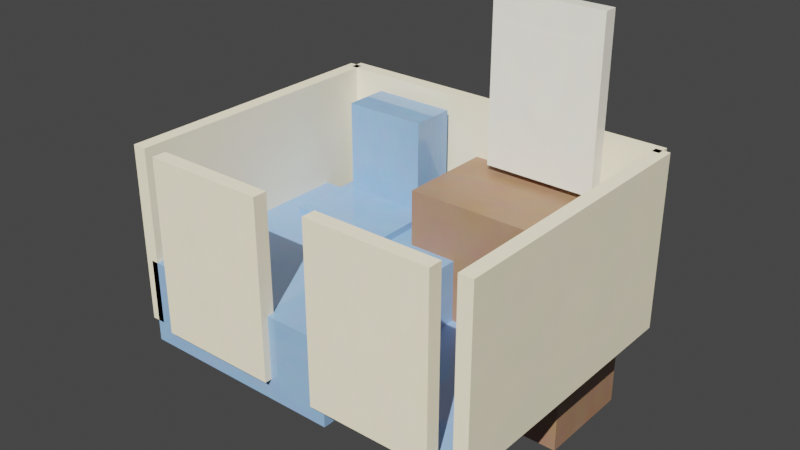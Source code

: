 # Source: boq_professional_50f30361-9a82-452a-883c-b801a2484ca3.blend  (saved by Blender 4.4.32; exported with 4.5.12 LTS)
import bpy
from mathutils import Matrix  # noqa: F401  (used for matrix-valued properties, if any)

bpy.ops.wm.read_factory_settings(use_empty=True)
scene = bpy.context.scene
scene.name = 'Scene'

# ---- collections
col_collection = bpy.data.collections.new('Collection'); scene.collection.children.link(col_collection)

# ---- materials (node trees are filled in below, after node groups)
mat_ceramicblue = bpy.data.materials.new('CeramicBlue')
mat_warmbeige = bpy.data.materials.new('WarmBeige')
mat_marblewhite = bpy.data.materials.new('MarbleWhite')
mat_walnutwood = bpy.data.materials.new('WalnutWood')
mat_clearglass = bpy.data.materials.new('ClearGlass')

# ---- material node trees
mat_ceramicblue.use_nodes = True; mat_ceramicblue.node_tree.nodes.clear()
_N = mat_ceramicblue.node_tree.nodes; _L = mat_ceramicblue.node_tree.links
n0 = _N.new('ShaderNodeBsdfPrincipled'); n0.name = 'Principled BSDF'; n0.location = (0, 0)
n0.inputs[2].default_value = 0.05
n0.inputs[3].default_value = 1.45
n1 = _N.new('ShaderNodeTexNoise'); n1.name = 'Noise Texture'; n1.location = (-400, 0)
n1.inputs[3].default_value = 15.0
n2 = _N.new('ShaderNodeMixRGB'); n2.name = 'Mix (Legacy)'; n2.location = (-200, 0)
n2.inputs[0].default_value = 0.1
n2.inputs[1].default_value = (0.2, 0.4, 0.8, 1.0)
n3 = _N.new('ShaderNodeOutputMaterial'); n3.name = 'Material Output'; n3.location = (200, 0)
_L.new(n1.outputs[1], n2.inputs[2])
_L.new(n2.outputs[0], n0.inputs[0])
_L.new(n0.outputs[0], n3.inputs[0])
n3.is_active_output = True
mat_warmbeige.use_nodes = True; mat_warmbeige.node_tree.nodes.clear()
_N = mat_warmbeige.node_tree.nodes; _L = mat_warmbeige.node_tree.links
n0 = _N.new('ShaderNodeBsdfPrincipled'); n0.name = 'Principled BSDF'; n0.location = (0, 0)
n0.inputs[2].default_value = 0.7
n0.inputs[3].default_value = 1.45
n1 = _N.new('ShaderNodeTexNoise'); n1.name = 'Noise Texture'; n1.location = (-400, 0)
n1.inputs[3].default_value = 15.0
n2 = _N.new('ShaderNodeMixRGB'); n2.name = 'Mix (Legacy)'; n2.location = (-200, 0)
n2.inputs[0].default_value = 0.1
n2.inputs[1].default_value = (0.9, 0.85, 0.7, 1.0)
n3 = _N.new('ShaderNodeOutputMaterial'); n3.name = 'Material Output'; n3.location = (200, 0)
_L.new(n1.outputs[1], n2.inputs[2])
_L.new(n2.outputs[0], n0.inputs[0])
_L.new(n0.outputs[0], n3.inputs[0])
n3.is_active_output = True
mat_marblewhite.use_nodes = True; mat_marblewhite.node_tree.nodes.clear()
_N = mat_marblewhite.node_tree.nodes; _L = mat_marblewhite.node_tree.links
n0 = _N.new('ShaderNodeBsdfPrincipled'); n0.name = 'Principled BSDF'; n0.location = (0, 0)
n0.inputs[2].default_value = 0.05
n0.inputs[3].default_value = 1.45
n1 = _N.new('ShaderNodeTexNoise'); n1.name = 'Noise Texture'; n1.location = (-400, 0)
n1.inputs[3].default_value = 15.0
n2 = _N.new('ShaderNodeMixRGB'); n2.name = 'Mix (Legacy)'; n2.location = (-200, 0)
n2.inputs[0].default_value = 0.1
n2.inputs[1].default_value = (0.95, 0.95, 0.9, 1.0)
n3 = _N.new('ShaderNodeOutputMaterial'); n3.name = 'Material Output'; n3.location = (200, 0)
_L.new(n1.outputs[1], n2.inputs[2])
_L.new(n2.outputs[0], n0.inputs[0])
_L.new(n0.outputs[0], n3.inputs[0])
n3.is_active_output = True
mat_walnutwood.use_nodes = True; mat_walnutwood.node_tree.nodes.clear()
_N = mat_walnutwood.node_tree.nodes; _L = mat_walnutwood.node_tree.links
n0 = _N.new('ShaderNodeBsdfPrincipled'); n0.name = 'Principled BSDF'; n0.location = (0, 0)
n0.inputs[2].default_value = 0.35
n0.inputs[3].default_value = 1.45
n1 = _N.new('ShaderNodeTexNoise'); n1.name = 'Noise Texture'; n1.location = (-400, 0)
n1.inputs[3].default_value = 15.0
n2 = _N.new('ShaderNodeMixRGB'); n2.name = 'Mix (Legacy)'; n2.location = (-200, 0)
n2.inputs[0].default_value = 0.1
n2.inputs[1].default_value = (0.3, 0.15, 0.08, 1.0)
n3 = _N.new('ShaderNodeOutputMaterial'); n3.name = 'Material Output'; n3.location = (200, 0)
_L.new(n1.outputs[1], n2.inputs[2])
_L.new(n2.outputs[0], n0.inputs[0])
_L.new(n0.outputs[0], n3.inputs[0])
n3.is_active_output = True
mat_clearglass.use_nodes = True; mat_clearglass.node_tree.nodes.clear()
_N = mat_clearglass.node_tree.nodes; _L = mat_clearglass.node_tree.links
n0 = _N.new('ShaderNodeBsdfPrincipled'); n0.name = 'Principled BSDF'; n0.location = (0, 0)
n0.inputs[2].default_value = 0.0
n0.inputs[3].default_value = 1.45
n1 = _N.new('ShaderNodeTexNoise'); n1.name = 'Noise Texture'; n1.location = (-400, 0)
n1.inputs[3].default_value = 15.0
n2 = _N.new('ShaderNodeMixRGB'); n2.name = 'Mix (Legacy)'; n2.location = (-200, 0)
n2.inputs[0].default_value = 0.1
n2.inputs[1].default_value = (0.9, 0.9, 0.9, 1.0)
n3 = _N.new('ShaderNodeOutputMaterial'); n3.name = 'Material Output'; n3.location = (200, 0)
_L.new(n1.outputs[1], n2.inputs[2])
_L.new(n2.outputs[0], n0.inputs[0])
_L.new(n0.outputs[0], n3.inputs[0])
n3.is_active_output = True

# ---- world
world_world = bpy.data.worlds.new('World'); scene.world = world_world
world_world.use_nodes = True; world_world.node_tree.nodes.clear()
_N = world_world.node_tree.nodes; _L = world_world.node_tree.links
n0 = _N.new('ShaderNodeOutputWorld'); n0.name = 'World Output'; n0.location = (300, 300)
n1 = _N.new('ShaderNodeBackground'); n1.name = 'Background'; n1.location = (10, 300)
n1.inputs[0].default_value = (0.05088, 0.05088, 0.05088, 1.0)
_L.new(n1.outputs[0], n0.inputs[0])
n0.is_active_output = True
world_world.color = (0.05088, 0.05088, 0.05088)
world_world.sun_shadow_jitter_overblur = 0.0

# ---- cameras
cam_camera_001 = bpy.data.cameras.new('Camera.001')
cam_camera_001.lens = 35.0
cam_camera_001.dof.use_dof = True

# ---- lights
light_sun = bpy.data.lights.new('Sun', 'SUN')
light_sun.color = (1.0, 0.95, 0.8)
light_sun.energy = 5.0
light_area = bpy.data.lights.new('Area', 'AREA')
light_area.energy = 200.0
light_area.size = 8.0
light_area.size_y = 1.0
light_area_001 = bpy.data.lights.new('Area.001', 'AREA')
light_area_001.color = (0.9, 0.9, 1.0)
light_area_001.energy = 100.0
light_area_001.size = 6.0
light_area_001.size_y = 1.0

# ---- meshes
me_plane = bpy.data.meshes.new('Plane')
me_plane.from_pydata([(-0.5, -0.5, 0.0), (0.5, -0.5, 0.0), (-0.5, 0.5, 0.0), (0.5, 0.5, 0.0)], [], [(0, 1, 3, 2)])
_uv = me_plane.uv_layers.new(name='UVMap')
_uv.uv.foreach_set('vector', [0.0, 0.0, 1.0, 0.0, 1.0, 1.0, 0.0, 1.0])
me_plane.materials.append(mat_ceramicblue)
me_plane.update()
me_cube_001 = bpy.data.meshes.new('Cube.001')
me_cube_001.from_pydata([(-1.0, -1.0, -1.0), (-1.0, -1.0, 1.0), (-1.0, 1.0, -1.0), (-1.0, 1.0, 1.0), (1.0, -1.0, -1.0), (1.0, -1.0, 1.0), (1.0, 1.0, -1.0), (1.0, 1.0, 1.0)], [], [(0, 1, 3, 2), (2, 3, 7, 6), (6, 7, 5, 4), (4, 5, 1, 0), (2, 6, 4, 0), (7, 3, 1, 5)])
_uv = me_cube_001.uv_layers.new(name='UVMap')
_uv.uv.foreach_set('vector', [0.375, 0.0, 0.625, 0.0, 0.625, 0.25, 0.375, 0.25, 0.375, 0.25, 0.625, 0.25, 0.625, 0.5, 0.375, 0.5, 0.375, 0.5, 0.625, 0.5, 0.625, 0.75, 0.375, 0.75, 0.375, 0.75, 0.625, 0.75, 0.625, 1.0, 0.375, 1.0, 0.125, 0.5, 0.375, 0.5, 0.375, 0.75, 0.125, 0.75, 0.625, 0.5, 0.875, 0.5, 0.875, 0.75, 0.625, 0.75])
me_cube_001.materials.append(mat_warmbeige)
me_cube_001.update()
me_cube_002 = bpy.data.meshes.new('Cube.002')
me_cube_002.from_pydata([(-1.0, -1.0, -1.0), (-1.0, -1.0, 1.0), (-1.0, 1.0, -1.0), (-1.0, 1.0, 1.0), (1.0, -1.0, -1.0), (1.0, -1.0, 1.0), (1.0, 1.0, -1.0), (1.0, 1.0, 1.0)], [], [(0, 1, 3, 2), (2, 3, 7, 6), (6, 7, 5, 4), (4, 5, 1, 0), (2, 6, 4, 0), (7, 3, 1, 5)])
_uv = me_cube_002.uv_layers.new(name='UVMap')
_uv.uv.foreach_set('vector', [0.375, 0.0, 0.625, 0.0, 0.625, 0.25, 0.375, 0.25, 0.375, 0.25, 0.625, 0.25, 0.625, 0.5, 0.375, 0.5, 0.375, 0.5, 0.625, 0.5, 0.625, 0.75, 0.375, 0.75, 0.375, 0.75, 0.625, 0.75, 0.625, 1.0, 0.375, 1.0, 0.125, 0.5, 0.375, 0.5, 0.375, 0.75, 0.125, 0.75, 0.625, 0.5, 0.875, 0.5, 0.875, 0.75, 0.625, 0.75])
me_cube_002.materials.append(mat_warmbeige)
me_cube_002.update()
me_cube_003 = bpy.data.meshes.new('Cube.003')
me_cube_003.from_pydata([(-1.0, -1.0, -1.0), (-1.0, -1.0, 1.0), (-1.0, 1.0, -1.0), (-1.0, 1.0, 1.0), (1.0, -1.0, -1.0), (1.0, -1.0, 1.0), (1.0, 1.0, -1.0), (1.0, 1.0, 1.0)], [], [(0, 1, 3, 2), (2, 3, 7, 6), (6, 7, 5, 4), (4, 5, 1, 0), (2, 6, 4, 0), (7, 3, 1, 5)])
_uv = me_cube_003.uv_layers.new(name='UVMap')
_uv.uv.foreach_set('vector', [0.375, 0.0, 0.625, 0.0, 0.625, 0.25, 0.375, 0.25, 0.375, 0.25, 0.625, 0.25, 0.625, 0.5, 0.375, 0.5, 0.375, 0.5, 0.625, 0.5, 0.625, 0.75, 0.375, 0.75, 0.375, 0.75, 0.625, 0.75, 0.625, 1.0, 0.375, 1.0, 0.125, 0.5, 0.375, 0.5, 0.375, 0.75, 0.125, 0.75, 0.625, 0.5, 0.875, 0.5, 0.875, 0.75, 0.625, 0.75])
me_cube_003.materials.append(mat_warmbeige)
me_cube_003.update()
me_cube_004 = bpy.data.meshes.new('Cube.004')
me_cube_004.from_pydata([(-1.0, -1.0, -1.0), (-1.0, -1.0, 1.0), (-1.0, 1.0, -1.0), (-1.0, 1.0, 1.0), (1.0, -1.0, -1.0), (1.0, -1.0, 1.0), (1.0, 1.0, -1.0), (1.0, 1.0, 1.0)], [], [(0, 1, 3, 2), (2, 3, 7, 6), (6, 7, 5, 4), (4, 5, 1, 0), (2, 6, 4, 0), (7, 3, 1, 5)])
_uv = me_cube_004.uv_layers.new(name='UVMap')
_uv.uv.foreach_set('vector', [0.375, 0.0, 0.625, 0.0, 0.625, 0.25, 0.375, 0.25, 0.375, 0.25, 0.625, 0.25, 0.625, 0.5, 0.375, 0.5, 0.375, 0.5, 0.625, 0.5, 0.625, 0.75, 0.375, 0.75, 0.375, 0.75, 0.625, 0.75, 0.625, 1.0, 0.375, 1.0, 0.125, 0.5, 0.375, 0.5, 0.375, 0.75, 0.125, 0.75, 0.625, 0.5, 0.875, 0.5, 0.875, 0.75, 0.625, 0.75])
me_cube_004.materials.append(mat_warmbeige)
me_cube_004.update()
me_cube_005 = bpy.data.meshes.new('Cube.005')
me_cube_005.from_pydata([(-1.0, -1.0, -1.0), (-1.0, -1.0, 1.0), (-1.0, 1.0, -1.0), (-1.0, 1.0, 1.0), (1.0, -1.0, -1.0), (1.0, -1.0, 1.0), (1.0, 1.0, -1.0), (1.0, 1.0, 1.0)], [], [(0, 1, 3, 2), (2, 3, 7, 6), (6, 7, 5, 4), (4, 5, 1, 0), (2, 6, 4, 0), (7, 3, 1, 5)])
_uv = me_cube_005.uv_layers.new(name='UVMap')
_uv.uv.foreach_set('vector', [0.375, 0.0, 0.625, 0.0, 0.625, 0.25, 0.375, 0.25, 0.375, 0.25, 0.625, 0.25, 0.625, 0.5, 0.375, 0.5, 0.375, 0.5, 0.625, 0.5, 0.625, 0.75, 0.375, 0.75, 0.375, 0.75, 0.625, 0.75, 0.625, 1.0, 0.375, 1.0, 0.125, 0.5, 0.375, 0.5, 0.375, 0.75, 0.125, 0.75, 0.625, 0.5, 0.875, 0.5, 0.875, 0.75, 0.625, 0.75])
me_cube_005.materials.append(mat_warmbeige)
me_cube_005.update()
me_cube_006 = bpy.data.meshes.new('Cube.006')
me_cube_006.from_pydata([(-1.0, -1.0, -1.0), (-1.0, -1.0, 1.0), (-1.0, 1.0, -1.0), (-1.0, 1.0, 1.0), (1.0, -1.0, -1.0), (1.0, -1.0, 1.0), (1.0, 1.0, -1.0), (1.0, 1.0, 1.0)], [], [(0, 1, 3, 2), (2, 3, 7, 6), (6, 7, 5, 4), (4, 5, 1, 0), (2, 6, 4, 0), (7, 3, 1, 5)])
_uv = me_cube_006.uv_layers.new(name='UVMap')
_uv.uv.foreach_set('vector', [0.375, 0.0, 0.625, 0.0, 0.625, 0.25, 0.375, 0.25, 0.375, 0.25, 0.625, 0.25, 0.625, 0.5, 0.375, 0.5, 0.375, 0.5, 0.625, 0.5, 0.625, 0.75, 0.375, 0.75, 0.375, 0.75, 0.625, 0.75, 0.625, 1.0, 0.375, 1.0, 0.125, 0.5, 0.375, 0.5, 0.375, 0.75, 0.125, 0.75, 0.625, 0.5, 0.875, 0.5, 0.875, 0.75, 0.625, 0.75])
me_cube_006.materials.append(mat_ceramicblue)
me_cube_006.update()
me_cube_007 = bpy.data.meshes.new('Cube.007')
me_cube_007.from_pydata([(-1.0, -1.0, -1.0), (-1.0, -1.0, 1.0), (-1.0, 1.0, -1.0), (-1.0, 1.0, 1.0), (1.0, -1.0, -1.0), (1.0, -1.0, 1.0), (1.0, 1.0, -1.0), (1.0, 1.0, 1.0)], [], [(0, 1, 3, 2), (2, 3, 7, 6), (6, 7, 5, 4), (4, 5, 1, 0), (2, 6, 4, 0), (7, 3, 1, 5)])
_uv = me_cube_007.uv_layers.new(name='UVMap')
_uv.uv.foreach_set('vector', [0.375, 0.0, 0.625, 0.0, 0.625, 0.25, 0.375, 0.25, 0.375, 0.25, 0.625, 0.25, 0.625, 0.5, 0.375, 0.5, 0.375, 0.5, 0.625, 0.5, 0.625, 0.75, 0.375, 0.75, 0.375, 0.75, 0.625, 0.75, 0.625, 1.0, 0.375, 1.0, 0.125, 0.5, 0.375, 0.5, 0.375, 0.75, 0.125, 0.75, 0.625, 0.5, 0.875, 0.5, 0.875, 0.75, 0.625, 0.75])
me_cube_007.materials.append(mat_ceramicblue)
me_cube_007.update()
me_cube_008 = bpy.data.meshes.new('Cube.008')
me_cube_008.from_pydata([(-1.0, -1.0, -1.0), (-1.0, -1.0, 1.0), (-1.0, 1.0, -1.0), (-1.0, 1.0, 1.0), (1.0, -1.0, -1.0), (1.0, -1.0, 1.0), (1.0, 1.0, -1.0), (1.0, 1.0, 1.0)], [], [(0, 1, 3, 2), (2, 3, 7, 6), (6, 7, 5, 4), (4, 5, 1, 0), (2, 6, 4, 0), (7, 3, 1, 5)])
_uv = me_cube_008.uv_layers.new(name='UVMap')
_uv.uv.foreach_set('vector', [0.375, 0.0, 0.625, 0.0, 0.625, 0.25, 0.375, 0.25, 0.375, 0.25, 0.625, 0.25, 0.625, 0.5, 0.375, 0.5, 0.375, 0.5, 0.625, 0.5, 0.625, 0.75, 0.375, 0.75, 0.375, 0.75, 0.625, 0.75, 0.625, 1.0, 0.375, 1.0, 0.125, 0.5, 0.375, 0.5, 0.375, 0.75, 0.125, 0.75, 0.625, 0.5, 0.875, 0.5, 0.875, 0.75, 0.625, 0.75])
me_cube_008.materials.append(mat_marblewhite)
me_cube_008.update()
me_cube_009 = bpy.data.meshes.new('Cube.009')
me_cube_009.from_pydata([(-1.0, -1.0, -1.0), (-1.0, -1.0, 1.0), (-1.0, 1.0, -1.0), (-1.0, 1.0, 1.0), (1.0, -1.0, -1.0), (1.0, -1.0, 1.0), (1.0, 1.0, -1.0), (1.0, 1.0, 1.0)], [], [(0, 1, 3, 2), (2, 3, 7, 6), (6, 7, 5, 4), (4, 5, 1, 0), (2, 6, 4, 0), (7, 3, 1, 5)])
_uv = me_cube_009.uv_layers.new(name='UVMap')
_uv.uv.foreach_set('vector', [0.375, 0.0, 0.625, 0.0, 0.625, 0.25, 0.375, 0.25, 0.375, 0.25, 0.625, 0.25, 0.625, 0.5, 0.375, 0.5, 0.375, 0.5, 0.625, 0.5, 0.625, 0.75, 0.375, 0.75, 0.375, 0.75, 0.625, 0.75, 0.625, 1.0, 0.375, 1.0, 0.125, 0.5, 0.375, 0.5, 0.375, 0.75, 0.125, 0.75, 0.625, 0.5, 0.875, 0.5, 0.875, 0.75, 0.625, 0.75])
me_cube_009.materials.append(mat_walnutwood)
me_cube_009.update()
me_cube_010 = bpy.data.meshes.new('Cube.010')
me_cube_010.from_pydata([(-1.0, -1.0, -1.0), (-1.0, -1.0, 1.0), (-1.0, 1.0, -1.0), (-1.0, 1.0, 1.0), (1.0, -1.0, -1.0), (1.0, -1.0, 1.0), (1.0, 1.0, -1.0), (1.0, 1.0, 1.0)], [], [(0, 1, 3, 2), (2, 3, 7, 6), (6, 7, 5, 4), (4, 5, 1, 0), (2, 6, 4, 0), (7, 3, 1, 5)])
_uv = me_cube_010.uv_layers.new(name='UVMap')
_uv.uv.foreach_set('vector', [0.375, 0.0, 0.625, 0.0, 0.625, 0.25, 0.375, 0.25, 0.375, 0.25, 0.625, 0.25, 0.625, 0.5, 0.375, 0.5, 0.375, 0.5, 0.625, 0.5, 0.625, 0.75, 0.375, 0.75, 0.375, 0.75, 0.625, 0.75, 0.625, 1.0, 0.375, 1.0, 0.125, 0.5, 0.375, 0.5, 0.375, 0.75, 0.125, 0.75, 0.625, 0.5, 0.875, 0.5, 0.875, 0.75, 0.625, 0.75])
me_cube_010.materials.append(mat_clearglass)
me_cube_010.update()
me_cube_011 = bpy.data.meshes.new('Cube.011')
me_cube_011.from_pydata([(-1.0, -1.0, -1.0), (-1.0, -1.0, 1.0), (-1.0, 1.0, -1.0), (-1.0, 1.0, 1.0), (1.0, -1.0, -1.0), (1.0, -1.0, 1.0), (1.0, 1.0, -1.0), (1.0, 1.0, 1.0)], [], [(0, 1, 3, 2), (2, 3, 7, 6), (6, 7, 5, 4), (4, 5, 1, 0), (2, 6, 4, 0), (7, 3, 1, 5)])
_uv = me_cube_011.uv_layers.new(name='UVMap')
_uv.uv.foreach_set('vector', [0.375, 0.0, 0.625, 0.0, 0.625, 0.25, 0.375, 0.25, 0.375, 0.25, 0.625, 0.25, 0.625, 0.5, 0.375, 0.5, 0.375, 0.5, 0.625, 0.5, 0.625, 0.75, 0.375, 0.75, 0.375, 0.75, 0.625, 0.75, 0.625, 1.0, 0.375, 1.0, 0.125, 0.5, 0.375, 0.5, 0.375, 0.75, 0.125, 0.75, 0.625, 0.5, 0.875, 0.5, 0.875, 0.75, 0.625, 0.75])
me_cube_011.materials.append(mat_ceramicblue)
me_cube_011.update()

# ---- objects
ob_floor_tiny_bathroom = bpy.data.objects.new('Floor_tiny_bathroom', me_plane)
ob_backwall_tiny_bathroom = bpy.data.objects.new('BackWall_tiny_bathroom', me_cube_001)
ob_leftwall_tiny_bathroom = bpy.data.objects.new('LeftWall_tiny_bathroom', me_cube_002)
ob_rightwall_tiny_bathroom = bpy.data.objects.new('RightWall_tiny_bathroom', me_cube_003)
ob_frontwallleft_tiny_bathroom = bpy.data.objects.new('FrontWallLeft_tiny_bathroom', me_cube_004)
ob_frontwallright_tiny_bathroom = bpy.data.objects.new('FrontWallRight_tiny_bathroom', me_cube_005)
ob_toiletbase_tiny_bathroom = bpy.data.objects.new('ToiletBase_tiny_bathroom', me_cube_006)
ob_toilettank_tiny_bathroom = bpy.data.objects.new('ToiletTank_tiny_bathroom', me_cube_007)
ob_sink_tiny_bathroom = bpy.data.objects.new('Sink_tiny_bathroom', me_cube_008)
ob_vanity_tiny_bathroom = bpy.data.objects.new('Vanity_tiny_bathroom', me_cube_009)
ob_mirror_tiny_bathroom = bpy.data.objects.new('Mirror_tiny_bathroom', me_cube_010)
ob_bathtub_tiny_bathroom = bpy.data.objects.new('Bathtub_tiny_bathroom', me_cube_011)
ob_sun = bpy.data.objects.new('Sun', light_sun)
ob_area = bpy.data.objects.new('Area', light_area)
ob_area_001 = bpy.data.objects.new('Area.001', light_area_001)
ob_camera = bpy.data.objects.new('Camera', cam_camera_001)

# ---- transforms, parenting, visibility, modifiers, constraints
ob_floor_tiny_bathroom.location = (0.0, 0.0, 0.0)
ob_floor_tiny_bathroom.scale = (5.0, 4.0, 1.0)
ob_backwall_tiny_bathroom.location = (0.0, 2.0, 1.25)
ob_backwall_tiny_bathroom.scale = (2.5, 0.1, 1.25)
ob_leftwall_tiny_bathroom.location = (-2.5, 0.0, 1.25)
ob_leftwall_tiny_bathroom.scale = (0.1, 2.0, 1.25)
ob_rightwall_tiny_bathroom.location = (2.5, 0.0, 1.25)
ob_rightwall_tiny_bathroom.scale = (0.1, 2.0, 1.25)
ob_frontwallleft_tiny_bathroom.location = (-1.25, -2.0, 1.25)
ob_frontwallleft_tiny_bathroom.scale = (0.875, 0.1, 1.25)
ob_frontwallright_tiny_bathroom.location = (1.25, -2.0, 1.25)
ob_frontwallright_tiny_bathroom.scale = (0.875, 0.1, 1.25)
ob_toiletbase_tiny_bathroom.location = (-1.25, 1.0, 0.5)
ob_toiletbase_tiny_bathroom.scale = (0.75, 0.8, 0.5)
ob_toilettank_tiny_bathroom.location = (-1.25, 1.48, 1.5)
ob_toilettank_tiny_bathroom.scale = (0.6, 0.32, 0.8)
ob_sink_tiny_bathroom.location = (1.0, 1.2, 1.0)
ob_sink_tiny_bathroom.scale = (1.0, 0.6, 0.2)
ob_vanity_tiny_bathroom.location = (1.0, 1.2, 0.2)
ob_vanity_tiny_bathroom.scale = (1.2, 0.72, 1.5)
ob_mirror_tiny_bathroom.location = (1.0, 1.68, 3.0)
ob_mirror_tiny_bathroom.scale = (0.8, 0.1, 1.2)
ob_bathtub_tiny_bathroom.location = (-1.0, -0.4, 0.3)
ob_bathtub_tiny_bathroom.scale = (1.5, 1.6, 0.6)
ob_sun.location = (20.0, 20.0, 30.0)
ob_sun.rotation_euler = (0.8, 0.0, 0.5)
ob_area.location = (10.0, -10.0, 20.0)
ob_area_001.location = (-10.0, 10.0, 15.0)
ob_camera.location = (27.5, -18.0, 15.0)

# ---- collection membership
col_collection.objects.link(ob_floor_tiny_bathroom)
col_collection.objects.link(ob_backwall_tiny_bathroom)
col_collection.objects.link(ob_leftwall_tiny_bathroom)
col_collection.objects.link(ob_rightwall_tiny_bathroom)
col_collection.objects.link(ob_frontwallleft_tiny_bathroom)
col_collection.objects.link(ob_frontwallright_tiny_bathroom)
col_collection.objects.link(ob_toiletbase_tiny_bathroom)
col_collection.objects.link(ob_toilettank_tiny_bathroom)
col_collection.objects.link(ob_sink_tiny_bathroom)
col_collection.objects.link(ob_vanity_tiny_bathroom)
col_collection.objects.link(ob_mirror_tiny_bathroom)
col_collection.objects.link(ob_bathtub_tiny_bathroom)
col_collection.objects.link(ob_sun)
col_collection.objects.link(ob_area)
col_collection.objects.link(ob_area_001)
col_collection.objects.link(ob_camera)

# ---- scene / render settings (as saved in the file)
scene.frame_start = 1; scene.frame_end = 250; scene.frame_set(1)
scene.render.engine = 'CYCLES'
scene.render.resolution_x = 7680
scene.render.resolution_y = 4320
scene.render.use_persistent_data = True
scene.cycles.samples = 2048
scene.cycles.max_bounces = 24
scene.cycles.diffuse_bounces = 8
scene.cycles.glossy_bounces = 8
scene.cycles.transmission_bounces = 8
scene.cycles.volume_bounces = 4
scene.cycles.transparent_max_bounces = 12
scene.view_settings.look = 'Medium High Contrast'
scene.view_settings.view_transform = 'Filmic'
bpy.context.view_layer.update()

# ---- added for rendering (the .blend has no active camera): camera
cam_auto = bpy.data.cameras.new('AutoCamera')
cam_auto.lens = 50.0
cam_auto.sensor_width = 36.0
cam_auto.clip_end = 1000.0
ob_auto_camera = bpy.data.objects.new('AutoCamera', cam_auto)
scene.collection.objects.link(ob_auto_camera)
ob_auto_camera.location = (8.00894, -9.61073, 7.85715)
ob_auto_camera.rotation_euler = (1.09748, -7.21219e-08, 0.694738)
scene.camera = ob_auto_camera
bpy.context.view_layer.update()
